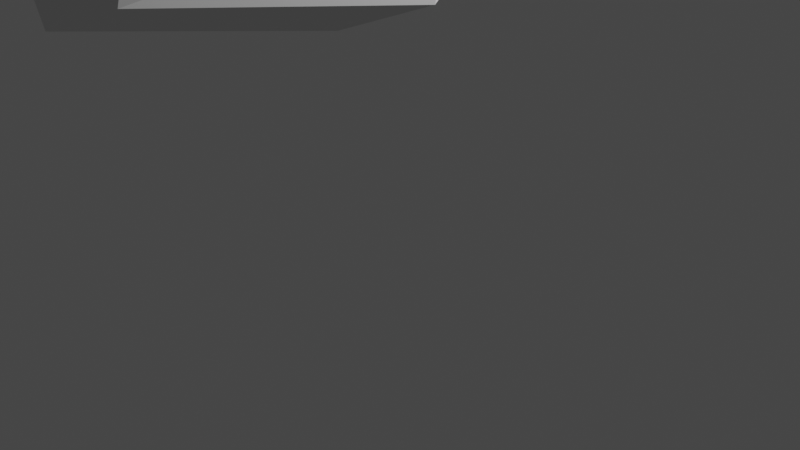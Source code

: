 # Source: character_rig.blend  (saved by Blender 2.80.75; exported with 4.5.12 LTS)
import bpy
from mathutils import Matrix  # noqa: F401  (used for matrix-valued properties, if any)

bpy.ops.wm.read_factory_settings(use_empty=True)
scene = bpy.context.scene
scene.name = 'Scene'

# ---- collections
col_collection = bpy.data.collections.new('Collection'); scene.collection.children.link(col_collection)

# ---- materials (node trees are filled in below, after node groups)
mat_material = bpy.data.materials.new('Material')
mat_material.alpha_threshold = 0.0
mat_material.use_transparent_shadow = False
mat_material.line_color = (0.0, 0.0, 0.0, 1.0)

# ---- material node trees
mat_material.use_nodes = True; mat_material.node_tree.nodes.clear()
_N = mat_material.node_tree.nodes; _L = mat_material.node_tree.links
n0 = _N.new('ShaderNodeOutputMaterial'); n0.name = 'Material Output'; n0.location = (300, 300)
n1 = _N.new('ShaderNodeBsdfPrincipled'); n1.name = 'Principled BSDF'; n1.location = (10, 300)
n1.distribution = 'GGX'
n1.subsurface_method = 'BURLEY'
n1.inputs[2].default_value = 0.4
n1.inputs[3].default_value = 1.45
n1.inputs[27].default_value = (0.0, 0.0, 0.0, 1.0)
n1.inputs[28].default_value = 1.0
_L.new(n1.outputs[0], n0.inputs[0])
n0.is_active_output = True

# ---- world
world_world = bpy.data.worlds.new('World'); scene.world = world_world
world_world.use_nodes = True; world_world.node_tree.nodes.clear()
_N = world_world.node_tree.nodes; _L = world_world.node_tree.links
n0 = _N.new('ShaderNodeOutputWorld'); n0.name = 'World Output'; n0.location = (300, 300)
n1 = _N.new('ShaderNodeBackground'); n1.name = 'Background'; n1.location = (10, 300)
n1.inputs[0].default_value = (0.05088, 0.05088, 0.05088, 1.0)
_L.new(n1.outputs[0], n0.inputs[0])
n0.is_active_output = True
world_world.color = (0.05088, 0.05088, 0.05088)
world_world.use_sun_shadow = False
world_world.sun_shadow_jitter_overblur = 0.0

# ---- cameras
cam_camera = bpy.data.cameras.new('Camera')
cam_camera.clip_end = 100.0
cam_camera.ortho_scale = 7.314

# ---- lights
light_light = bpy.data.lights.new('Light', 'POINT')
light_light.transmission_factor = 0.0
light_light.energy = 1000.0
light_light.shadow_soft_size = 0.1
light_light.shadow_maximum_resolution = 0.006
light_light.use_absolute_resolution = True

# ---- meshes
me_cube = bpy.data.meshes.new('Cube')
me_cube.from_pydata([(0.7373, 0.8038, 1.755), (0.7373, 0.8038, 0.2452), (0.7373, -0.8038, 1.755), (0.7373, -0.8038, 0.2452), (1.0, 1.0, 1.0), (1.0, -1.0, 1.0), (1.0, 0.0, 2.0), (1.0, 0.0, 0.0), (1.276, 0.0, 1.0), (-0.7373, 0.8038, 1.755), (-0.7373, 0.8038, 0.2452), (-0.7373, -0.8038, 1.755), (-0.7373, -0.8038, 0.2452), (0.0, 1.0, 2.0), (0.0, 1.0, 0.0), (0.0, -1.0, 2.0), (0.0, -1.0, 0.0), (-1.0, 1.0, 1.0), (0.0, -1.173, 1.0), (-1.0, -1.0, 1.0), (0.0, 1.173, 1.0), (0.0, 0.0, -0.2361), (-1.0, 0.0, 2.0), (0.0, 0.0, 2.236), (-1.0, 0.0, 0.0), (-1.276, 0.0, 1.0), (0.0, 0.0, 1.0)], [], [(6, 23, 15, 2), (5, 2, 15, 18), (21, 7, 3, 16), (8, 6, 2, 5), (20, 13, 0, 4), (14, 20, 4, 1), (7, 8, 5, 3), (3, 5, 18, 16), (1, 4, 8, 7), (4, 0, 6, 8), (14, 1, 7, 21), (0, 13, 23, 6), (22, 11, 15, 23), (19, 18, 15, 11), (26, 20, 13, 23), (21, 16, 12, 24), (25, 19, 11, 22), (20, 17, 9, 13), (14, 10, 17, 20), (24, 12, 19, 25), (21, 14, 20, 26), (12, 16, 18, 19), (16, 21, 26, 18), (10, 24, 25, 17), (17, 25, 22, 9), (14, 21, 24, 10), (18, 26, 23, 15), (9, 22, 23, 13)])
_uv = me_cube.uv_layers.new(name='UVMap')
_uv.uv.foreach_set('vector', [0.375, 0.125, 0.625, 0.125, 0.625, 0.25, 0.375, 0.25, 0.5, 0.25, 0.625, 0.25, 0.625, 0.5, 0.5, 0.5, 0.375, 0.875, 0.625, 0.875, 0.625, 1.0, 0.375, 1.0, 0.25, 0.625, 0.375, 0.625, 0.375, 0.75, 0.25, 0.75, 0.75, 0.5, 0.875, 0.5, 0.875, 0.75, 0.75, 0.75, 0.625, 0.5, 0.75, 0.5, 0.75, 0.75, 0.625, 0.75, 0.125, 0.625, 0.25, 0.625, 0.25, 0.75, 0.125, 0.75, 0.375, 0.25, 0.5, 0.25, 0.5, 0.5, 0.375, 0.5, 0.125, 0.5, 0.25, 0.5, 0.25, 0.625, 0.125, 0.625, 0.25, 0.5, 0.375, 0.5, 0.375, 0.625, 0.25, 0.625, 0.375, 0.75, 0.625, 0.75, 0.625, 0.875, 0.375, 0.875, 0.375, 0.0, 0.625, 0.0, 0.625, 0.125, 0.375, 0.125, 0.375, 0.125, 0.375, 0.25, 0.625, 0.25, 0.625, 0.125, 0.5, 0.25, 0.5, 0.5, 0.625, 0.5, 0.625, 0.25, 0.5, 0.625, 0.5, 0.75, 0.625, 0.75, 0.625, 0.625, 0.375, 0.875, 0.375, 1.0, 0.625, 1.0, 0.625, 0.875, 0.25, 0.625, 0.25, 0.75, 0.375, 0.75, 0.375, 0.625, 0.75, 0.5, 0.75, 0.75, 0.875, 0.75, 0.875, 0.5, 0.625, 0.5, 0.625, 0.75, 0.75, 0.75, 0.75, 0.5, 0.125, 0.625, 0.125, 0.75, 0.25, 0.75, 0.25, 0.625, 0.375, 0.625, 0.375, 0.75, 0.5, 0.75, 0.5, 0.625, 0.375, 0.25, 0.375, 0.5, 0.5, 0.5, 0.5, 0.25, 0.375, 0.5, 0.375, 0.625, 0.5, 0.625, 0.5, 0.5, 0.125, 0.5, 0.125, 0.625, 0.25, 0.625, 0.25, 0.5, 0.25, 0.5, 0.25, 0.625, 0.375, 0.625, 0.375, 0.5, 0.375, 0.75, 0.375, 0.875, 0.625, 0.875, 0.625, 0.75, 0.5, 0.5, 0.5, 0.625, 0.625, 0.625, 0.625, 0.5, 0.375, 0.0, 0.375, 0.125, 0.625, 0.125, 0.625, 0.0])
me_cube.materials.append(mat_material)
me_cube.use_remesh_preserve_volume = False
me_cube.use_remesh_preserve_attributes = False
me_cube.use_mirror_vertex_groups = False
me_cube.update()
me_cube_001 = bpy.data.meshes.new('Cube.001')
me_cube_001.from_pydata([(-0.7596, -0.6692, -0.9867), (-0.5333, -0.5035, 0.3385), (-0.7596, 0.8499, -0.9867), (-0.5333, 0.5631, 0.3385), (0.7596, -0.6692, -0.9867), (0.5333, -0.5035, 0.3385), (0.7596, 0.8499, -0.9867), (0.5333, 0.5631, 0.3385)], [], [(0, 1, 3, 2), (2, 3, 7, 6), (6, 7, 5, 4), (4, 5, 1, 0), (2, 6, 4, 0), (7, 3, 1, 5)])
_uv = me_cube_001.uv_layers.new(name='UVMap')
_uv.uv.foreach_set('vector', [0.375, 0.0, 0.625, 0.0, 0.625, 0.25, 0.375, 0.25, 0.375, 0.25, 0.625, 0.25, 0.625, 0.5, 0.375, 0.5, 0.375, 0.5, 0.625, 0.5, 0.625, 0.75, 0.375, 0.75, 0.375, 0.75, 0.625, 0.75, 0.625, 1.0, 0.375, 1.0, 0.125, 0.5, 0.375, 0.5, 0.375, 0.75, 0.125, 0.75, 0.625, 0.5, 0.875, 0.5, 0.875, 0.75, 0.625, 0.75])
me_cube_001.use_remesh_preserve_volume = False
me_cube_001.use_remesh_preserve_attributes = False
me_cube_001.use_mirror_vertex_groups = False
me_cube_001.update()
me_cube_002 = bpy.data.meshes.new('Cube.002')
me_cube_002.from_pydata([(0.4731, -0.3472, -1.649), (0.3077, -0.2352, 0.7336), (0.4731, 0.5227, -1.649), (0.3077, 0.4321, 0.7336), (0.8473, 0.7558, 0.1016), (0.8473, -0.5803, 0.1016), (0.6549, 0.08775, -1.649), (0.4666, 0.09985, 0.7336), (1.0, 0.08775, 0.1016), (0.5617, 0.7468, 0.5302), (0.5617, -0.5607, 0.5302), (0.765, 0.09395, 0.5302), (0.0, -0.5288, -1.801), (0.0, -0.3575, 0.7336), (0.0, 0.7043, -1.801), (0.0, 0.5358, 0.7336), (-0.4731, -0.3472, -1.649), (-0.3077, -0.2352, 0.7336), (-0.4731, 0.5227, -1.649), (-0.3077, 0.4321, 0.7336), (0.0, -0.9123, 0.1016), (0.0, 1.088, 0.1016), (-0.8473, 0.7558, 0.1016), (-0.8473, -0.5803, 0.1016), (0.0, 0.08775, -1.801), (0.0, 0.08775, 0.8516), (-0.6549, 0.08775, -1.649), (-0.4666, 0.09985, 0.7336), (-1.0, 0.08775, 0.1016), (0.0, 0.08775, 0.1016), (0.0, -0.6349, 0.4176), (0.0, 0.8118, 0.4176), (-0.5617, 0.7468, 0.5302), (-0.5617, -0.5607, 0.5302), (-0.765, 0.09395, 0.5302), (0.0, 0.08775, 0.4176)], [], [(31, 15, 3, 9), (11, 7, 1, 10), (10, 1, 13, 30), (24, 6, 0, 12), (7, 25, 13, 1), (0, 5, 20, 12), (6, 8, 5, 0), (14, 21, 4, 2), (2, 4, 8, 6), (3, 15, 25, 7), (14, 2, 6, 24), (9, 3, 7, 11), (4, 9, 11, 8), (5, 10, 30, 20), (8, 11, 10, 5), (21, 31, 9, 4), (35, 31, 15, 25), (31, 32, 19, 15), (34, 33, 17, 27), (33, 30, 13, 17), (24, 12, 16, 26), (27, 17, 13, 25), (16, 12, 20, 23), (26, 16, 23, 28), (14, 18, 22, 21), (24, 14, 21, 29), (12, 24, 29, 20), (18, 26, 28, 22), (19, 27, 25, 15), (14, 24, 26, 18), (32, 34, 27, 19), (30, 35, 25, 13), (20, 29, 35, 30), (22, 28, 34, 32), (23, 20, 30, 33), (28, 23, 33, 34), (21, 22, 32, 31), (29, 21, 31, 35)])
_uv = me_cube_002.uv_layers.new(name='UVMap')
_uv.uv.foreach_set('vector', [0.5625, 0.25, 0.625, 0.25, 0.625, 0.5, 0.5625, 0.5, 0.5625, 0.625, 0.625, 0.625, 0.625, 0.75, 0.5625, 0.75, 0.5625, 0.75, 0.625, 0.75, 0.625, 1.0, 0.5625, 1.0, 0.125, 0.625, 0.375, 0.625, 0.375, 0.75, 0.125, 0.75, 0.625, 0.625, 0.875, 0.625, 0.875, 0.75, 0.625, 0.75, 0.375, 0.75, 0.5, 0.75, 0.5, 1.0, 0.375, 1.0, 0.375, 0.625, 0.5, 0.625, 0.5, 0.75, 0.375, 0.75, 0.375, 0.25, 0.5, 0.25, 0.5, 0.5, 0.375, 0.5, 0.375, 0.5, 0.5, 0.5, 0.5, 0.625, 0.375, 0.625, 0.625, 0.5, 0.875, 0.5, 0.875, 0.625, 0.625, 0.625, 0.125, 0.5, 0.375, 0.5, 0.375, 0.625, 0.125, 0.625, 0.5625, 0.5, 0.625, 0.5, 0.625, 0.625, 0.5625, 0.625, 0.5, 0.5, 0.5625, 0.5, 0.5625, 0.625, 0.5, 0.625, 0.5, 0.75, 0.5625, 0.75, 0.5625, 1.0, 0.5, 1.0, 0.5, 0.625, 0.5625, 0.625, 0.5625, 0.75, 0.5, 0.75, 0.5, 0.25, 0.5625, 0.25, 0.5625, 0.5, 0.5, 0.5, 0.5625, 0.125, 0.5625, 0.25, 0.625, 0.25, 0.625, 0.125, 0.5625, 0.25, 0.5625, 0.5, 0.625, 0.5, 0.625, 0.25, 0.5625, 0.625, 0.5625, 0.75, 0.625, 0.75, 0.625, 0.625, 0.5625, 0.75, 0.5625, 1.0, 0.625, 1.0, 0.625, 0.75, 0.125, 0.625, 0.125, 0.75, 0.375, 0.75, 0.375, 0.625, 0.625, 0.625, 0.625, 0.75, 0.875, 0.75, 0.875, 0.625, 0.375, 0.75, 0.375, 1.0, 0.5, 1.0, 0.5, 0.75, 0.375, 0.625, 0.375, 0.75, 0.5, 0.75, 0.5, 0.625, 0.375, 0.25, 0.375, 0.5, 0.5, 0.5, 0.5, 0.25, 0.375, 0.125, 0.375, 0.25, 0.5, 0.25, 0.5, 0.125, 0.375, 0.0, 0.375, 0.125, 0.5, 0.125, 0.5, 0.0, 0.375, 0.5, 0.375, 0.625, 0.5, 0.625, 0.5, 0.5, 0.625, 0.5, 0.625, 0.625, 0.875, 0.625, 0.875, 0.5, 0.125, 0.5, 0.125, 0.625, 0.375, 0.625, 0.375, 0.5, 0.5625, 0.5, 0.5625, 0.625, 0.625, 0.625, 0.625, 0.5, 0.5625, 0.0, 0.5625, 0.125, 0.625, 0.125, 0.625, 0.0, 0.5, 0.0, 0.5, 0.125, 0.5625, 0.125, 0.5625, 0.0, 0.5, 0.5, 0.5, 0.625, 0.5625, 0.625, 0.5625, 0.5, 0.5, 0.75, 0.5, 1.0, 0.5625, 1.0, 0.5625, 0.75, 0.5, 0.625, 0.5, 0.75, 0.5625, 0.75, 0.5625, 0.625, 0.5, 0.25, 0.5, 0.5, 0.5625, 0.5, 0.5625, 0.25, 0.5, 0.125, 0.5, 0.25, 0.5625, 0.25, 0.5625, 0.125])
me_cube_002.use_remesh_preserve_volume = False
me_cube_002.use_remesh_preserve_attributes = False
me_cube_002.use_mirror_vertex_groups = False
me_cube_002.update()
me_icosphere = bpy.data.meshes.new('Icosphere')
me_icosphere.from_pydata([(0.0, 0.0, -1.0), (0.7236, -0.5257, -0.4472), (-0.2764, -0.8506, -0.4472), (-0.8944, 0.0, -0.4472), (-0.2764, 0.8506, -0.4472), (0.7236, 0.5257, -0.4472), (0.2764, -0.8506, 0.4472), (-0.7236, -0.5257, 0.4472), (-0.7236, 0.5257, 0.4472), (0.2764, 0.8506, 0.4472), (0.8944, 0.0, 0.4472), (0.0, 0.0, 1.0)], [], [(0, 1, 2), (1, 0, 5), (0, 2, 3), (0, 3, 4), (0, 4, 5), (1, 5, 10), (2, 1, 6), (3, 2, 7), (4, 3, 8), (5, 4, 9), (1, 10, 6), (2, 6, 7), (3, 7, 8), (4, 8, 9), (5, 9, 10), (6, 10, 11), (7, 6, 11), (8, 7, 11), (9, 8, 11), (10, 9, 11)])
_uv = me_icosphere.uv_layers.new(name='UVMap')
_uv.uv.foreach_set('vector', [0.8182, 0.0, 0.7273, 0.1575, 0.9091, 0.1575, 0.7273, 0.1575, 0.6364, 0.0, 0.5455, 0.1575, 0.09091, 0.0, 0.0, 0.1575, 0.1818, 0.1575, 0.2727, 0.0, 0.1818, 0.1575, 0.3636, 0.1575, 0.4545, 0.0, 0.3636, 0.1575, 0.5455, 0.1575, 0.7273, 0.1575, 0.5455, 0.1575, 0.6364, 0.3149, 0.9091, 0.1575, 0.7273, 0.1575, 0.8182, 0.3149, 0.1818, 0.1575, 0.0, 0.1575, 0.09091, 0.3149, 0.3636, 0.1575, 0.1818, 0.1575, 0.2727, 0.3149, 0.5455, 0.1575, 0.3636, 0.1575, 0.4545, 0.3149, 0.7273, 0.1575, 0.6364, 0.3149, 0.8182, 0.3149, 0.9091, 0.1575, 0.8182, 0.3149, 1.0, 0.3149, 0.1818, 0.1575, 0.09091, 0.3149, 0.2727, 0.3149, 0.3636, 0.1575, 0.2727, 0.3149, 0.4545, 0.3149, 0.5455, 0.1575, 0.4545, 0.3149, 0.6364, 0.3149, 0.8182, 0.3149, 0.6364, 0.3149, 0.7273, 0.4724, 1.0, 0.3149, 0.8182, 0.3149, 0.9091, 0.4724, 0.2727, 0.3149, 0.09091, 0.3149, 0.1818, 0.4724, 0.4545, 0.3149, 0.2727, 0.3149, 0.3636, 0.4724, 0.6364, 0.3149, 0.4545, 0.3149, 0.5455, 0.4724])
me_icosphere.use_remesh_preserve_volume = False
me_icosphere.use_remesh_preserve_attributes = False
me_icosphere.use_mirror_vertex_groups = False
me_icosphere.update()
me_icosphere_001 = bpy.data.meshes.new('Icosphere.001')
me_icosphere_001.from_pydata([(0.0, 0.0, -1.0), (0.7236, -0.5257, -0.4472), (-0.2764, -0.8506, -0.4472), (-0.8944, 0.0, -0.4472), (-0.2764, 0.8506, -0.4472), (0.7236, 0.5257, -0.4472), (0.2764, -0.8506, 0.4472), (-0.7236, -0.5257, 0.4472), (-0.7236, 0.5257, 0.4472), (0.2764, 0.8506, 0.4472), (0.8944, 0.0, 0.4472), (0.0, 0.0, 1.0)], [], [(0, 1, 2), (1, 0, 5), (0, 2, 3), (0, 3, 4), (0, 4, 5), (1, 5, 10), (2, 1, 6), (3, 2, 7), (4, 3, 8), (5, 4, 9), (1, 10, 6), (2, 6, 7), (3, 7, 8), (4, 8, 9), (5, 9, 10), (6, 10, 11), (7, 6, 11), (8, 7, 11), (9, 8, 11), (10, 9, 11)])
_uv = me_icosphere_001.uv_layers.new(name='UVMap')
_uv.uv.foreach_set('vector', [0.8182, 0.0, 0.7273, 0.1575, 0.9091, 0.1575, 0.7273, 0.1575, 0.6364, 0.0, 0.5455, 0.1575, 0.09091, 0.0, 0.0, 0.1575, 0.1818, 0.1575, 0.2727, 0.0, 0.1818, 0.1575, 0.3636, 0.1575, 0.4545, 0.0, 0.3636, 0.1575, 0.5455, 0.1575, 0.7273, 0.1575, 0.5455, 0.1575, 0.6364, 0.3149, 0.9091, 0.1575, 0.7273, 0.1575, 0.8182, 0.3149, 0.1818, 0.1575, 0.0, 0.1575, 0.09091, 0.3149, 0.3636, 0.1575, 0.1818, 0.1575, 0.2727, 0.3149, 0.5455, 0.1575, 0.3636, 0.1575, 0.4545, 0.3149, 0.7273, 0.1575, 0.6364, 0.3149, 0.8182, 0.3149, 0.9091, 0.1575, 0.8182, 0.3149, 1.0, 0.3149, 0.1818, 0.1575, 0.09091, 0.3149, 0.2727, 0.3149, 0.3636, 0.1575, 0.2727, 0.3149, 0.4545, 0.3149, 0.5455, 0.1575, 0.4545, 0.3149, 0.6364, 0.3149, 0.8182, 0.3149, 0.6364, 0.3149, 0.7273, 0.4724, 1.0, 0.3149, 0.8182, 0.3149, 0.9091, 0.4724, 0.2727, 0.3149, 0.09091, 0.3149, 0.1818, 0.4724, 0.4545, 0.3149, 0.2727, 0.3149, 0.3636, 0.4724, 0.6364, 0.3149, 0.4545, 0.3149, 0.5455, 0.4724])
me_icosphere_001.use_remesh_preserve_volume = False
me_icosphere_001.use_remesh_preserve_attributes = False
me_icosphere_001.use_mirror_vertex_groups = False
me_icosphere_001.update()
me_cube_004 = bpy.data.meshes.new('Cube.004')
me_cube_004.from_pydata([(-0.03317, -0.2626, -0.2626), (-0.03317, -0.2626, 0.2626), (-0.03317, 0.2626, -0.2626), (-0.03317, 0.2626, 0.2626), (1.628, -0.1629, -0.1629), (1.628, -0.1629, 0.1629), (1.628, 0.1629, -0.1629), (1.628, 0.1629, 0.1629), (1.577, 0.2285, 0.2285), (1.577, 0.2285, -0.2285), (1.577, -0.2285, -0.2285), (1.577, -0.2285, 0.2285), (-0.01036, 0.34, -0.34), (-0.01036, -0.34, -0.34), (-0.01036, -0.34, 0.34), (-0.01036, 0.34, 0.34)], [], [(0, 1, 3, 2), (12, 15, 8, 9), (6, 7, 5, 4), (10, 11, 14, 13), (12, 9, 10, 13), (8, 15, 14, 11), (7, 6, 9, 8), (6, 4, 10, 9), (5, 7, 8, 11), (4, 5, 11, 10), (0, 2, 12, 13), (1, 0, 13, 14), (3, 1, 14, 15), (2, 3, 15, 12)])
_uv = me_cube_004.uv_layers.new(name='UVMap')
_uv.uv.foreach_set('vector', [0.4035, 0.02846, 0.5965, 0.02846, 0.5965, 0.2215, 0.4035, 0.2215, 0.375, 0.25, 0.625, 0.25, 0.625, 0.5, 0.375, 0.5, 0.4108, 0.5358, 0.5892, 0.5358, 0.5892, 0.7142, 0.4108, 0.7142, 0.375, 0.75, 0.625, 0.75, 0.625, 1.0, 0.375, 1.0, 0.125, 0.5, 0.375, 0.5, 0.375, 0.75, 0.125, 0.75, 0.625, 0.5, 0.875, 0.5, 0.875, 0.75, 0.625, 0.75, 0.5892, 0.5358, 0.4108, 0.5358, 0.375, 0.5, 0.625, 0.5, 0.4108, 0.5358, 0.4108, 0.7142, 0.375, 0.75, 0.375, 0.5, 0.5892, 0.7142, 0.5892, 0.5358, 0.625, 0.5, 0.625, 0.75, 0.4108, 0.7142, 0.5892, 0.7142, 0.625, 0.75, 0.375, 0.75, 0.4035, 0.02846, 0.4035, 0.2215, 0.375, 0.25, 0.375, 0.0, 0.5965, 0.02846, 0.4035, 0.02846, 0.375, 0.0, 0.625, 0.0, 0.5965, 0.2215, 0.5965, 0.02846, 0.625, 0.0, 0.625, 0.25, 0.4035, 0.2215, 0.5965, 0.2215, 0.625, 0.25, 0.375, 0.25])
me_cube_004.use_remesh_preserve_volume = False
me_cube_004.use_remesh_preserve_attributes = False
me_cube_004.use_mirror_vertex_groups = False
me_cube_004.update()
me_icosphere_002 = bpy.data.meshes.new('Icosphere.002')
me_icosphere_002.from_pydata([(0.0, 0.0, -1.0), (0.7236, -0.5257, -0.4472), (-0.2764, -0.8506, -0.4472), (-0.8944, 0.0, -0.4472), (-0.2764, 0.8506, -0.4472), (0.7236, 0.5257, -0.4472), (0.2764, -0.8506, 0.4472), (-0.7236, -0.5257, 0.4472), (-0.7236, 0.5257, 0.4472), (0.2764, 0.8506, 0.4472), (0.8944, 0.0, 0.4472), (0.0, 0.0, 1.0)], [], [(0, 1, 2), (1, 0, 5), (0, 2, 3), (0, 3, 4), (0, 4, 5), (1, 5, 10), (2, 1, 6), (3, 2, 7), (4, 3, 8), (5, 4, 9), (1, 10, 6), (2, 6, 7), (3, 7, 8), (4, 8, 9), (5, 9, 10), (6, 10, 11), (7, 6, 11), (8, 7, 11), (9, 8, 11), (10, 9, 11)])
_uv = me_icosphere_002.uv_layers.new(name='UVMap')
_uv.uv.foreach_set('vector', [0.8182, 0.0, 0.7273, 0.1575, 0.9091, 0.1575, 0.7273, 0.1575, 0.6364, 0.0, 0.5455, 0.1575, 0.09091, 0.0, 0.0, 0.1575, 0.1818, 0.1575, 0.2727, 0.0, 0.1818, 0.1575, 0.3636, 0.1575, 0.4545, 0.0, 0.3636, 0.1575, 0.5455, 0.1575, 0.7273, 0.1575, 0.5455, 0.1575, 0.6364, 0.3149, 0.9091, 0.1575, 0.7273, 0.1575, 0.8182, 0.3149, 0.1818, 0.1575, 0.0, 0.1575, 0.09091, 0.3149, 0.3636, 0.1575, 0.1818, 0.1575, 0.2727, 0.3149, 0.5455, 0.1575, 0.3636, 0.1575, 0.4545, 0.3149, 0.7273, 0.1575, 0.6364, 0.3149, 0.8182, 0.3149, 0.9091, 0.1575, 0.8182, 0.3149, 1.0, 0.3149, 0.1818, 0.1575, 0.09091, 0.3149, 0.2727, 0.3149, 0.3636, 0.1575, 0.2727, 0.3149, 0.4545, 0.3149, 0.5455, 0.1575, 0.4545, 0.3149, 0.6364, 0.3149, 0.8182, 0.3149, 0.6364, 0.3149, 0.7273, 0.4724, 1.0, 0.3149, 0.8182, 0.3149, 0.9091, 0.4724, 0.2727, 0.3149, 0.09091, 0.3149, 0.1818, 0.4724, 0.4545, 0.3149, 0.2727, 0.3149, 0.3636, 0.4724, 0.6364, 0.3149, 0.4545, 0.3149, 0.5455, 0.4724])
me_icosphere_002.use_remesh_preserve_volume = False
me_icosphere_002.use_remesh_preserve_attributes = False
me_icosphere_002.use_mirror_vertex_groups = False
me_icosphere_002.update()
me_cube_005 = bpy.data.meshes.new('Cube.005')
me_cube_005.from_pydata([(-0.03121, -0.2174, -0.2174), (-0.03121, -0.2174, 0.2174), (-0.03121, 0.2174, -0.2174), (-0.03121, 0.2174, 0.2174), (1.628, -0.1629, -0.1629), (1.628, -0.1629, 0.1629), (1.628, 0.1629, -0.1629), (1.628, 0.1629, 0.1629), (1.577, 0.2285, 0.2285), (1.577, 0.2285, -0.2285), (1.577, -0.2285, -0.2285), (1.577, -0.2285, 0.2285), (-0.01232, 0.2815, -0.2815), (-0.01232, -0.2815, -0.2815), (-0.01232, -0.2815, 0.2815), (-0.01232, 0.2815, 0.2815)], [], [(0, 1, 3, 2), (12, 15, 8, 9), (6, 7, 5, 4), (10, 11, 14, 13), (12, 9, 10, 13), (8, 15, 14, 11), (7, 6, 9, 8), (6, 4, 10, 9), (5, 7, 8, 11), (4, 5, 11, 10), (0, 2, 12, 13), (1, 0, 13, 14), (3, 1, 14, 15), (2, 3, 15, 12)])
_uv = me_cube_005.uv_layers.new(name='UVMap')
_uv.uv.foreach_set('vector', [0.4035, 0.02846, 0.5965, 0.02846, 0.5965, 0.2215, 0.4035, 0.2215, 0.375, 0.25, 0.625, 0.25, 0.625, 0.5, 0.375, 0.5, 0.4108, 0.5358, 0.5892, 0.5358, 0.5892, 0.7142, 0.4108, 0.7142, 0.375, 0.75, 0.625, 0.75, 0.625, 1.0, 0.375, 1.0, 0.125, 0.5, 0.375, 0.5, 0.375, 0.75, 0.125, 0.75, 0.625, 0.5, 0.875, 0.5, 0.875, 0.75, 0.625, 0.75, 0.5892, 0.5358, 0.4108, 0.5358, 0.375, 0.5, 0.625, 0.5, 0.4108, 0.5358, 0.4108, 0.7142, 0.375, 0.75, 0.375, 0.5, 0.5892, 0.7142, 0.5892, 0.5358, 0.625, 0.5, 0.625, 0.75, 0.4108, 0.7142, 0.5892, 0.7142, 0.625, 0.75, 0.375, 0.75, 0.4035, 0.02846, 0.4035, 0.2215, 0.375, 0.25, 0.375, 0.0, 0.5965, 0.02846, 0.4035, 0.02846, 0.375, 0.0, 0.625, 0.0, 0.5965, 0.2215, 0.5965, 0.02846, 0.625, 0.0, 0.625, 0.25, 0.4035, 0.2215, 0.5965, 0.2215, 0.625, 0.25, 0.375, 0.25])
me_cube_005.use_remesh_preserve_volume = False
me_cube_005.use_remesh_preserve_attributes = False
me_cube_005.use_mirror_vertex_groups = False
me_cube_005.update()
me_cube_006 = bpy.data.meshes.new('Cube.006')
me_cube_006.from_pydata([(-0.03317, -0.2626, -0.2626), (-0.03317, -0.2626, 0.2626), (-0.03317, 0.2626, -0.2626), (-0.03317, 0.2626, 0.2626), (1.628, -0.1629, -0.1629), (1.628, -0.1629, 0.1629), (1.628, 0.1629, -0.1629), (1.628, 0.1629, 0.1629), (1.577, 0.2285, 0.2285), (1.577, 0.2285, -0.2285), (1.577, -0.2285, -0.2285), (1.577, -0.2285, 0.2285), (-0.01036, 0.34, -0.34), (-0.01036, -0.34, -0.34), (-0.01036, -0.34, 0.34), (-0.01036, 0.34, 0.34)], [], [(0, 1, 3, 2), (12, 15, 8, 9), (6, 7, 5, 4), (10, 11, 14, 13), (12, 9, 10, 13), (8, 15, 14, 11), (7, 6, 9, 8), (6, 4, 10, 9), (5, 7, 8, 11), (4, 5, 11, 10), (0, 2, 12, 13), (1, 0, 13, 14), (3, 1, 14, 15), (2, 3, 15, 12)])
_uv = me_cube_006.uv_layers.new(name='UVMap')
_uv.uv.foreach_set('vector', [0.4035, 0.02846, 0.5965, 0.02846, 0.5965, 0.2215, 0.4035, 0.2215, 0.375, 0.25, 0.625, 0.25, 0.625, 0.5, 0.375, 0.5, 0.4108, 0.5358, 0.5892, 0.5358, 0.5892, 0.7142, 0.4108, 0.7142, 0.375, 0.75, 0.625, 0.75, 0.625, 1.0, 0.375, 1.0, 0.125, 0.5, 0.375, 0.5, 0.375, 0.75, 0.125, 0.75, 0.625, 0.5, 0.875, 0.5, 0.875, 0.75, 0.625, 0.75, 0.5892, 0.5358, 0.4108, 0.5358, 0.375, 0.5, 0.625, 0.5, 0.4108, 0.5358, 0.4108, 0.7142, 0.375, 0.75, 0.375, 0.5, 0.5892, 0.7142, 0.5892, 0.5358, 0.625, 0.5, 0.625, 0.75, 0.4108, 0.7142, 0.5892, 0.7142, 0.625, 0.75, 0.375, 0.75, 0.4035, 0.02846, 0.4035, 0.2215, 0.375, 0.25, 0.375, 0.0, 0.5965, 0.02846, 0.4035, 0.02846, 0.375, 0.0, 0.625, 0.0, 0.5965, 0.2215, 0.5965, 0.02846, 0.625, 0.0, 0.625, 0.25, 0.4035, 0.2215, 0.5965, 0.2215, 0.625, 0.25, 0.375, 0.25])
me_cube_006.use_remesh_preserve_volume = False
me_cube_006.use_remesh_preserve_attributes = False
me_cube_006.use_mirror_vertex_groups = False
me_cube_006.update()
me_icosphere_003 = bpy.data.meshes.new('Icosphere.003')
me_icosphere_003.from_pydata([(0.0, 0.0, -1.0), (0.7236, -0.5257, -0.4472), (-0.2764, -0.8506, -0.4472), (-0.8944, 0.0, -0.4472), (-0.2764, 0.8506, -0.4472), (0.7236, 0.5257, -0.4472), (0.2764, -0.8506, 0.4472), (-0.7236, -0.5257, 0.4472), (-0.7236, 0.5257, 0.4472), (0.2764, 0.8506, 0.4472), (0.8944, 0.0, 0.4472), (0.0, 0.0, 1.0)], [], [(0, 1, 2), (1, 0, 5), (0, 2, 3), (0, 3, 4), (0, 4, 5), (1, 5, 10), (2, 1, 6), (3, 2, 7), (4, 3, 8), (5, 4, 9), (1, 10, 6), (2, 6, 7), (3, 7, 8), (4, 8, 9), (5, 9, 10), (6, 10, 11), (7, 6, 11), (8, 7, 11), (9, 8, 11), (10, 9, 11)])
_uv = me_icosphere_003.uv_layers.new(name='UVMap')
_uv.uv.foreach_set('vector', [0.8182, 0.0, 0.7273, 0.1575, 0.9091, 0.1575, 0.7273, 0.1575, 0.6364, 0.0, 0.5455, 0.1575, 0.09091, 0.0, 0.0, 0.1575, 0.1818, 0.1575, 0.2727, 0.0, 0.1818, 0.1575, 0.3636, 0.1575, 0.4545, 0.0, 0.3636, 0.1575, 0.5455, 0.1575, 0.7273, 0.1575, 0.5455, 0.1575, 0.6364, 0.3149, 0.9091, 0.1575, 0.7273, 0.1575, 0.8182, 0.3149, 0.1818, 0.1575, 0.0, 0.1575, 0.09091, 0.3149, 0.3636, 0.1575, 0.1818, 0.1575, 0.2727, 0.3149, 0.5455, 0.1575, 0.3636, 0.1575, 0.4545, 0.3149, 0.7273, 0.1575, 0.6364, 0.3149, 0.8182, 0.3149, 0.9091, 0.1575, 0.8182, 0.3149, 1.0, 0.3149, 0.1818, 0.1575, 0.09091, 0.3149, 0.2727, 0.3149, 0.3636, 0.1575, 0.2727, 0.3149, 0.4545, 0.3149, 0.5455, 0.1575, 0.4545, 0.3149, 0.6364, 0.3149, 0.8182, 0.3149, 0.6364, 0.3149, 0.7273, 0.4724, 1.0, 0.3149, 0.8182, 0.3149, 0.9091, 0.4724, 0.2727, 0.3149, 0.09091, 0.3149, 0.1818, 0.4724, 0.4545, 0.3149, 0.2727, 0.3149, 0.3636, 0.4724, 0.6364, 0.3149, 0.4545, 0.3149, 0.5455, 0.4724])
me_icosphere_003.use_remesh_preserve_volume = False
me_icosphere_003.use_remesh_preserve_attributes = False
me_icosphere_003.use_mirror_vertex_groups = False
me_icosphere_003.update()
me_cube_007 = bpy.data.meshes.new('Cube.007')
me_cube_007.from_pydata([(-0.03121, -0.2174, -0.2174), (-0.03121, -0.2174, 0.2174), (-0.03121, 0.2174, -0.2174), (-0.03121, 0.2174, 0.2174), (1.628, -0.1629, -0.1629), (1.628, -0.1629, 0.1629), (1.628, 0.1629, -0.1629), (1.628, 0.1629, 0.1629), (1.577, 0.2285, 0.2285), (1.577, 0.2285, -0.2285), (1.577, -0.2285, -0.2285), (1.577, -0.2285, 0.2285), (-0.01232, 0.2815, -0.2815), (-0.01232, -0.2815, -0.2815), (-0.01232, -0.2815, 0.2815), (-0.01232, 0.2815, 0.2815)], [], [(0, 1, 3, 2), (12, 15, 8, 9), (6, 7, 5, 4), (10, 11, 14, 13), (12, 9, 10, 13), (8, 15, 14, 11), (7, 6, 9, 8), (6, 4, 10, 9), (5, 7, 8, 11), (4, 5, 11, 10), (0, 2, 12, 13), (1, 0, 13, 14), (3, 1, 14, 15), (2, 3, 15, 12)])
_uv = me_cube_007.uv_layers.new(name='UVMap')
_uv.uv.foreach_set('vector', [0.4035, 0.02846, 0.5965, 0.02846, 0.5965, 0.2215, 0.4035, 0.2215, 0.375, 0.25, 0.625, 0.25, 0.625, 0.5, 0.375, 0.5, 0.4108, 0.5358, 0.5892, 0.5358, 0.5892, 0.7142, 0.4108, 0.7142, 0.375, 0.75, 0.625, 0.75, 0.625, 1.0, 0.375, 1.0, 0.125, 0.5, 0.375, 0.5, 0.375, 0.75, 0.125, 0.75, 0.625, 0.5, 0.875, 0.5, 0.875, 0.75, 0.625, 0.75, 0.5892, 0.5358, 0.4108, 0.5358, 0.375, 0.5, 0.625, 0.5, 0.4108, 0.5358, 0.4108, 0.7142, 0.375, 0.75, 0.375, 0.5, 0.5892, 0.7142, 0.5892, 0.5358, 0.625, 0.5, 0.625, 0.75, 0.4108, 0.7142, 0.5892, 0.7142, 0.625, 0.75, 0.375, 0.75, 0.4035, 0.02846, 0.4035, 0.2215, 0.375, 0.25, 0.375, 0.0, 0.5965, 0.02846, 0.4035, 0.02846, 0.375, 0.0, 0.625, 0.0, 0.5965, 0.2215, 0.5965, 0.02846, 0.625, 0.0, 0.625, 0.25, 0.4035, 0.2215, 0.5965, 0.2215, 0.625, 0.25, 0.375, 0.25])
me_cube_007.use_remesh_preserve_volume = False
me_cube_007.use_remesh_preserve_attributes = False
me_cube_007.use_mirror_vertex_groups = False
me_cube_007.update()
me_cube_008 = bpy.data.meshes.new('Cube.008')
me_cube_008.from_pydata([(0.7373, 0.8038, 1.755), (0.7373, 0.8038, 0.2452), (0.7373, -0.8038, 1.755), (0.7373, -0.8038, 0.2452), (0.0, 1.0, 2.0), (0.0, 1.0, 0.0), (0.0, -1.0, 2.0), (0.0, -1.0, 0.0), (1.0, 1.0, 1.0), (0.0, -1.173, 1.0), (1.0, -1.0, 1.0), (0.0, 1.173, 1.0), (0.0, 0.0, -0.2361), (1.0, 0.0, 2.0), (0.0, 0.0, 2.236), (1.0, 0.0, 0.0), (1.276, 0.0, 1.0), (0.0, 0.0, 1.0)], [], [(13, 14, 6, 2), (10, 2, 6, 9), (17, 14, 4, 11), (12, 15, 3, 7), (16, 13, 2, 10), (11, 4, 0, 8), (5, 11, 8, 1), (15, 16, 10, 3), (12, 17, 11, 5), (3, 10, 9, 7), (7, 9, 17, 12), (1, 8, 16, 15), (8, 0, 13, 16), (5, 1, 15, 12), (9, 6, 14, 17), (0, 4, 14, 13)])
_uv = me_cube_008.uv_layers.new(name='UVMap')
_uv.uv.foreach_set('vector', [0.375, 0.125, 0.625, 0.125, 0.625, 0.25, 0.375, 0.25, 0.5, 0.25, 0.625, 0.25, 0.625, 0.5, 0.5, 0.5, 0.5, 0.625, 0.625, 0.625, 0.625, 0.75, 0.5, 0.75, 0.375, 0.875, 0.625, 0.875, 0.625, 1.0, 0.375, 1.0, 0.25, 0.625, 0.375, 0.625, 0.375, 0.75, 0.25, 0.75, 0.75, 0.5, 0.875, 0.5, 0.875, 0.75, 0.75, 0.75, 0.625, 0.5, 0.75, 0.5, 0.75, 0.75, 0.625, 0.75, 0.125, 0.625, 0.25, 0.625, 0.25, 0.75, 0.125, 0.75, 0.375, 0.625, 0.5, 0.625, 0.5, 0.75, 0.375, 0.75, 0.375, 0.25, 0.5, 0.25, 0.5, 0.5, 0.375, 0.5, 0.375, 0.5, 0.5, 0.5, 0.5, 0.625, 0.375, 0.625, 0.125, 0.5, 0.25, 0.5, 0.25, 0.625, 0.125, 0.625, 0.25, 0.5, 0.375, 0.5, 0.375, 0.625, 0.25, 0.625, 0.375, 0.75, 0.625, 0.75, 0.625, 0.875, 0.375, 0.875, 0.5, 0.5, 0.625, 0.5, 0.625, 0.625, 0.5, 0.625, 0.375, 0.0, 0.625, 0.0, 0.625, 0.125, 0.375, 0.125])
me_cube_008.materials.append(mat_material)
me_cube_008.use_remesh_preserve_volume = False
me_cube_008.use_remesh_preserve_attributes = False
me_cube_008.use_mirror_vertex_groups = False
me_cube_008.update()
me_cube_009 = bpy.data.meshes.new('Cube.009')
me_cube_009.from_pydata([(-0.7596, -0.6692, -0.9867), (-0.5333, -0.5035, 0.3385), (-0.7596, 0.8499, -0.9867), (-0.5333, 0.5631, 0.3385), (0.7596, -0.6692, -0.9867), (0.5333, -0.5035, 0.3385), (0.7596, 0.8499, -0.9867), (0.5333, 0.5631, 0.3385)], [], [(0, 1, 3, 2), (2, 3, 7, 6), (6, 7, 5, 4), (4, 5, 1, 0), (2, 6, 4, 0), (7, 3, 1, 5)])
_uv = me_cube_009.uv_layers.new(name='UVMap')
_uv.uv.foreach_set('vector', [0.375, 0.0, 0.625, 0.0, 0.625, 0.25, 0.375, 0.25, 0.375, 0.25, 0.625, 0.25, 0.625, 0.5, 0.375, 0.5, 0.375, 0.5, 0.625, 0.5, 0.625, 0.75, 0.375, 0.75, 0.375, 0.75, 0.625, 0.75, 0.625, 1.0, 0.375, 1.0, 0.125, 0.5, 0.375, 0.5, 0.375, 0.75, 0.125, 0.75, 0.625, 0.5, 0.875, 0.5, 0.875, 0.75, 0.625, 0.75])
me_cube_009.use_remesh_preserve_volume = False
me_cube_009.use_remesh_preserve_attributes = False
me_cube_009.use_mirror_vertex_groups = False
me_cube_009.update()
me_cube_010 = bpy.data.meshes.new('Cube.010')
me_cube_010.from_pydata([(0.0, -0.5288, -1.801), (0.0, -0.3575, 0.7336), (0.0, 0.7043, -1.801), (0.0, 0.5358, 0.7336), (0.4731, -0.3472, -1.649), (0.3077, -0.2352, 0.7336), (0.4731, 0.5227, -1.649), (0.3077, 0.4321, 0.7336), (0.0, -0.9123, 0.1016), (0.0, 1.088, 0.1016), (0.8473, 0.7558, 0.1016), (0.8473, -0.5803, 0.1016), (0.0, 0.08775, -1.801), (0.0, 0.08775, 0.8516), (0.6549, 0.08775, -1.649), (0.4666, 0.09985, 0.7336), (1.0, 0.08775, 0.1016), (0.0, 0.08775, 0.1016), (0.0, -0.6349, 0.4176), (0.0, 0.8118, 0.4176), (0.5617, 0.7468, 0.5302), (0.5617, -0.5607, 0.5302), (0.765, 0.09395, 0.5302), (0.0, 0.08775, 0.4176)], [], [(23, 13, 3, 19), (19, 3, 7, 20), (22, 15, 5, 21), (21, 5, 1, 18), (12, 14, 4, 0), (15, 13, 1, 5), (4, 11, 8, 0), (14, 16, 11, 4), (2, 9, 10, 6), (12, 17, 9, 2), (0, 8, 17, 12), (6, 10, 16, 14), (7, 3, 13, 15), (2, 6, 14, 12), (20, 7, 15, 22), (18, 1, 13, 23), (8, 18, 23, 17), (10, 20, 22, 16), (11, 21, 18, 8), (16, 22, 21, 11), (9, 19, 20, 10), (17, 23, 19, 9)])
_uv = me_cube_010.uv_layers.new(name='UVMap')
_uv.uv.foreach_set('vector', [0.5625, 0.125, 0.625, 0.125, 0.625, 0.25, 0.5625, 0.25, 0.5625, 0.25, 0.625, 0.25, 0.625, 0.5, 0.5625, 0.5, 0.5625, 0.625, 0.625, 0.625, 0.625, 0.75, 0.5625, 0.75, 0.5625, 0.75, 0.625, 0.75, 0.625, 1.0, 0.5625, 1.0, 0.125, 0.625, 0.375, 0.625, 0.375, 0.75, 0.125, 0.75, 0.625, 0.625, 0.875, 0.625, 0.875, 0.75, 0.625, 0.75, 0.375, 0.75, 0.5, 0.75, 0.5, 1.0, 0.375, 1.0, 0.375, 0.625, 0.5, 0.625, 0.5, 0.75, 0.375, 0.75, 0.375, 0.25, 0.5, 0.25, 0.5, 0.5, 0.375, 0.5, 0.375, 0.125, 0.5, 0.125, 0.5, 0.25, 0.375, 0.25, 0.375, 0.0, 0.5, 0.0, 0.5, 0.125, 0.375, 0.125, 0.375, 0.5, 0.5, 0.5, 0.5, 0.625, 0.375, 0.625, 0.625, 0.5, 0.875, 0.5, 0.875, 0.625, 0.625, 0.625, 0.125, 0.5, 0.375, 0.5, 0.375, 0.625, 0.125, 0.625, 0.5625, 0.5, 0.625, 0.5, 0.625, 0.625, 0.5625, 0.625, 0.5625, 0.0, 0.625, 0.0, 0.625, 0.125, 0.5625, 0.125, 0.5, 0.0, 0.5625, 0.0, 0.5625, 0.125, 0.5, 0.125, 0.5, 0.5, 0.5625, 0.5, 0.5625, 0.625, 0.5, 0.625, 0.5, 0.75, 0.5625, 0.75, 0.5625, 1.0, 0.5, 1.0, 0.5, 0.625, 0.5625, 0.625, 0.5625, 0.75, 0.5, 0.75, 0.5, 0.25, 0.5625, 0.25, 0.5625, 0.5, 0.5, 0.5, 0.5, 0.125, 0.5625, 0.125, 0.5625, 0.25, 0.5, 0.25])
me_cube_010.use_remesh_preserve_volume = False
me_cube_010.use_remesh_preserve_attributes = False
me_cube_010.use_mirror_vertex_groups = False
me_cube_010.update()
me_icosphere_004 = bpy.data.meshes.new('Icosphere.004')
me_icosphere_004.from_pydata([(0.0, 0.0, -1.0), (0.7236, -0.5257, -0.4472), (-0.2764, -0.8506, -0.4472), (-0.8944, 0.0, -0.4472), (-0.2764, 0.8506, -0.4472), (0.7236, 0.5257, -0.4472), (0.2764, -0.8506, 0.4472), (-0.7236, -0.5257, 0.4472), (-0.7236, 0.5257, 0.4472), (0.2764, 0.8506, 0.4472), (0.8944, 0.0, 0.4472), (0.0, 0.0, 1.0)], [], [(0, 1, 2), (1, 0, 5), (0, 2, 3), (0, 3, 4), (0, 4, 5), (1, 5, 10), (2, 1, 6), (3, 2, 7), (4, 3, 8), (5, 4, 9), (1, 10, 6), (2, 6, 7), (3, 7, 8), (4, 8, 9), (5, 9, 10), (6, 10, 11), (7, 6, 11), (8, 7, 11), (9, 8, 11), (10, 9, 11)])
_uv = me_icosphere_004.uv_layers.new(name='UVMap')
_uv.uv.foreach_set('vector', [0.8182, 0.0, 0.7273, 0.1575, 0.9091, 0.1575, 0.7273, 0.1575, 0.6364, 0.0, 0.5455, 0.1575, 0.09091, 0.0, 0.0, 0.1575, 0.1818, 0.1575, 0.2727, 0.0, 0.1818, 0.1575, 0.3636, 0.1575, 0.4545, 0.0, 0.3636, 0.1575, 0.5455, 0.1575, 0.7273, 0.1575, 0.5455, 0.1575, 0.6364, 0.3149, 0.9091, 0.1575, 0.7273, 0.1575, 0.8182, 0.3149, 0.1818, 0.1575, 0.0, 0.1575, 0.09091, 0.3149, 0.3636, 0.1575, 0.1818, 0.1575, 0.2727, 0.3149, 0.5455, 0.1575, 0.3636, 0.1575, 0.4545, 0.3149, 0.7273, 0.1575, 0.6364, 0.3149, 0.8182, 0.3149, 0.9091, 0.1575, 0.8182, 0.3149, 1.0, 0.3149, 0.1818, 0.1575, 0.09091, 0.3149, 0.2727, 0.3149, 0.3636, 0.1575, 0.2727, 0.3149, 0.4545, 0.3149, 0.5455, 0.1575, 0.4545, 0.3149, 0.6364, 0.3149, 0.8182, 0.3149, 0.6364, 0.3149, 0.7273, 0.4724, 1.0, 0.3149, 0.8182, 0.3149, 0.9091, 0.4724, 0.2727, 0.3149, 0.09091, 0.3149, 0.1818, 0.4724, 0.4545, 0.3149, 0.2727, 0.3149, 0.3636, 0.4724, 0.6364, 0.3149, 0.4545, 0.3149, 0.5455, 0.4724])
me_icosphere_004.use_remesh_preserve_volume = False
me_icosphere_004.use_remesh_preserve_attributes = False
me_icosphere_004.use_mirror_vertex_groups = False
me_icosphere_004.update()
me_icosphere_005 = bpy.data.meshes.new('Icosphere.005')
me_icosphere_005.from_pydata([(0.0, 0.0, -1.0), (0.7236, -0.5257, -0.4472), (-0.2764, -0.8506, -0.4472), (-0.8944, 0.0, -0.4472), (-0.2764, 0.8506, -0.4472), (0.7236, 0.5257, -0.4472), (0.2764, -0.8506, 0.4472), (-0.7236, -0.5257, 0.4472), (-0.7236, 0.5257, 0.4472), (0.2764, 0.8506, 0.4472), (0.8944, 0.0, 0.4472), (0.0, 0.0, 1.0)], [], [(0, 1, 2), (1, 0, 5), (0, 2, 3), (0, 3, 4), (0, 4, 5), (1, 5, 10), (2, 1, 6), (3, 2, 7), (4, 3, 8), (5, 4, 9), (1, 10, 6), (2, 6, 7), (3, 7, 8), (4, 8, 9), (5, 9, 10), (6, 10, 11), (7, 6, 11), (8, 7, 11), (9, 8, 11), (10, 9, 11)])
_uv = me_icosphere_005.uv_layers.new(name='UVMap')
_uv.uv.foreach_set('vector', [0.8182, 0.0, 0.7273, 0.1575, 0.9091, 0.1575, 0.7273, 0.1575, 0.6364, 0.0, 0.5455, 0.1575, 0.09091, 0.0, 0.0, 0.1575, 0.1818, 0.1575, 0.2727, 0.0, 0.1818, 0.1575, 0.3636, 0.1575, 0.4545, 0.0, 0.3636, 0.1575, 0.5455, 0.1575, 0.7273, 0.1575, 0.5455, 0.1575, 0.6364, 0.3149, 0.9091, 0.1575, 0.7273, 0.1575, 0.8182, 0.3149, 0.1818, 0.1575, 0.0, 0.1575, 0.09091, 0.3149, 0.3636, 0.1575, 0.1818, 0.1575, 0.2727, 0.3149, 0.5455, 0.1575, 0.3636, 0.1575, 0.4545, 0.3149, 0.7273, 0.1575, 0.6364, 0.3149, 0.8182, 0.3149, 0.9091, 0.1575, 0.8182, 0.3149, 1.0, 0.3149, 0.1818, 0.1575, 0.09091, 0.3149, 0.2727, 0.3149, 0.3636, 0.1575, 0.2727, 0.3149, 0.4545, 0.3149, 0.5455, 0.1575, 0.4545, 0.3149, 0.6364, 0.3149, 0.8182, 0.3149, 0.6364, 0.3149, 0.7273, 0.4724, 1.0, 0.3149, 0.8182, 0.3149, 0.9091, 0.4724, 0.2727, 0.3149, 0.09091, 0.3149, 0.1818, 0.4724, 0.4545, 0.3149, 0.2727, 0.3149, 0.3636, 0.4724, 0.6364, 0.3149, 0.4545, 0.3149, 0.5455, 0.4724])
me_icosphere_005.use_remesh_preserve_volume = False
me_icosphere_005.use_remesh_preserve_attributes = False
me_icosphere_005.use_mirror_vertex_groups = False
me_icosphere_005.update()
me_cube_011 = bpy.data.meshes.new('Cube.011')
me_cube_011.from_pydata([(-0.03317, -0.2626, -0.2626), (-0.03317, -0.2626, 0.2626), (-0.03317, 0.2626, -0.2626), (-0.03317, 0.2626, 0.2626), (1.628, -0.1629, -0.1629), (1.628, -0.1629, 0.1629), (1.628, 0.1629, -0.1629), (1.628, 0.1629, 0.1629), (1.577, 0.2285, 0.2285), (1.577, 0.2285, -0.2285), (1.577, -0.2285, -0.2285), (1.577, -0.2285, 0.2285), (-0.01036, 0.34, -0.34), (-0.01036, -0.34, -0.34), (-0.01036, -0.34, 0.34), (-0.01036, 0.34, 0.34)], [], [(0, 1, 3, 2), (12, 15, 8, 9), (6, 7, 5, 4), (10, 11, 14, 13), (12, 9, 10, 13), (8, 15, 14, 11), (7, 6, 9, 8), (6, 4, 10, 9), (5, 7, 8, 11), (4, 5, 11, 10), (0, 2, 12, 13), (1, 0, 13, 14), (3, 1, 14, 15), (2, 3, 15, 12)])
_uv = me_cube_011.uv_layers.new(name='UVMap')
_uv.uv.foreach_set('vector', [0.4035, 0.02846, 0.5965, 0.02846, 0.5965, 0.2215, 0.4035, 0.2215, 0.375, 0.25, 0.625, 0.25, 0.625, 0.5, 0.375, 0.5, 0.4108, 0.5358, 0.5892, 0.5358, 0.5892, 0.7142, 0.4108, 0.7142, 0.375, 0.75, 0.625, 0.75, 0.625, 1.0, 0.375, 1.0, 0.125, 0.5, 0.375, 0.5, 0.375, 0.75, 0.125, 0.75, 0.625, 0.5, 0.875, 0.5, 0.875, 0.75, 0.625, 0.75, 0.5892, 0.5358, 0.4108, 0.5358, 0.375, 0.5, 0.625, 0.5, 0.4108, 0.5358, 0.4108, 0.7142, 0.375, 0.75, 0.375, 0.5, 0.5892, 0.7142, 0.5892, 0.5358, 0.625, 0.5, 0.625, 0.75, 0.4108, 0.7142, 0.5892, 0.7142, 0.625, 0.75, 0.375, 0.75, 0.4035, 0.02846, 0.4035, 0.2215, 0.375, 0.25, 0.375, 0.0, 0.5965, 0.02846, 0.4035, 0.02846, 0.375, 0.0, 0.625, 0.0, 0.5965, 0.2215, 0.5965, 0.02846, 0.625, 0.0, 0.625, 0.25, 0.4035, 0.2215, 0.5965, 0.2215, 0.625, 0.25, 0.375, 0.25])
me_cube_011.use_remesh_preserve_volume = False
me_cube_011.use_remesh_preserve_attributes = False
me_cube_011.use_mirror_vertex_groups = False
me_cube_011.update()
me_icosphere_006 = bpy.data.meshes.new('Icosphere.006')
me_icosphere_006.from_pydata([(0.0, 0.0, -1.0), (0.7236, -0.5257, -0.4472), (-0.2764, -0.8506, -0.4472), (-0.8944, 0.0, -0.4472), (-0.2764, 0.8506, -0.4472), (0.7236, 0.5257, -0.4472), (0.2764, -0.8506, 0.4472), (-0.7236, -0.5257, 0.4472), (-0.7236, 0.5257, 0.4472), (0.2764, 0.8506, 0.4472), (0.8944, 0.0, 0.4472), (0.0, 0.0, 1.0)], [], [(0, 1, 2), (1, 0, 5), (0, 2, 3), (0, 3, 4), (0, 4, 5), (1, 5, 10), (2, 1, 6), (3, 2, 7), (4, 3, 8), (5, 4, 9), (1, 10, 6), (2, 6, 7), (3, 7, 8), (4, 8, 9), (5, 9, 10), (6, 10, 11), (7, 6, 11), (8, 7, 11), (9, 8, 11), (10, 9, 11)])
_uv = me_icosphere_006.uv_layers.new(name='UVMap')
_uv.uv.foreach_set('vector', [0.8182, 0.0, 0.7273, 0.1575, 0.9091, 0.1575, 0.7273, 0.1575, 0.6364, 0.0, 0.5455, 0.1575, 0.09091, 0.0, 0.0, 0.1575, 0.1818, 0.1575, 0.2727, 0.0, 0.1818, 0.1575, 0.3636, 0.1575, 0.4545, 0.0, 0.3636, 0.1575, 0.5455, 0.1575, 0.7273, 0.1575, 0.5455, 0.1575, 0.6364, 0.3149, 0.9091, 0.1575, 0.7273, 0.1575, 0.8182, 0.3149, 0.1818, 0.1575, 0.0, 0.1575, 0.09091, 0.3149, 0.3636, 0.1575, 0.1818, 0.1575, 0.2727, 0.3149, 0.5455, 0.1575, 0.3636, 0.1575, 0.4545, 0.3149, 0.7273, 0.1575, 0.6364, 0.3149, 0.8182, 0.3149, 0.9091, 0.1575, 0.8182, 0.3149, 1.0, 0.3149, 0.1818, 0.1575, 0.09091, 0.3149, 0.2727, 0.3149, 0.3636, 0.1575, 0.2727, 0.3149, 0.4545, 0.3149, 0.5455, 0.1575, 0.4545, 0.3149, 0.6364, 0.3149, 0.8182, 0.3149, 0.6364, 0.3149, 0.7273, 0.4724, 1.0, 0.3149, 0.8182, 0.3149, 0.9091, 0.4724, 0.2727, 0.3149, 0.09091, 0.3149, 0.1818, 0.4724, 0.4545, 0.3149, 0.2727, 0.3149, 0.3636, 0.4724, 0.6364, 0.3149, 0.4545, 0.3149, 0.5455, 0.4724])
me_icosphere_006.use_remesh_preserve_volume = False
me_icosphere_006.use_remesh_preserve_attributes = False
me_icosphere_006.use_mirror_vertex_groups = False
me_icosphere_006.update()
me_cube_012 = bpy.data.meshes.new('Cube.012')
me_cube_012.from_pydata([(-0.03121, -0.2174, -0.2174), (-0.03121, -0.2174, 0.2174), (-0.03121, 0.2174, -0.2174), (-0.03121, 0.2174, 0.2174), (1.628, -0.1629, -0.1629), (1.628, -0.1629, 0.1629), (1.628, 0.1629, -0.1629), (1.628, 0.1629, 0.1629), (1.577, 0.2285, 0.2285), (1.577, 0.2285, -0.2285), (1.577, -0.2285, -0.2285), (1.577, -0.2285, 0.2285), (-0.01232, 0.2815, -0.2815), (-0.01232, -0.2815, -0.2815), (-0.01232, -0.2815, 0.2815), (-0.01232, 0.2815, 0.2815)], [], [(0, 1, 3, 2), (12, 15, 8, 9), (6, 7, 5, 4), (10, 11, 14, 13), (12, 9, 10, 13), (8, 15, 14, 11), (7, 6, 9, 8), (6, 4, 10, 9), (5, 7, 8, 11), (4, 5, 11, 10), (0, 2, 12, 13), (1, 0, 13, 14), (3, 1, 14, 15), (2, 3, 15, 12)])
_uv = me_cube_012.uv_layers.new(name='UVMap')
_uv.uv.foreach_set('vector', [0.4035, 0.02846, 0.5965, 0.02846, 0.5965, 0.2215, 0.4035, 0.2215, 0.375, 0.25, 0.625, 0.25, 0.625, 0.5, 0.375, 0.5, 0.4108, 0.5358, 0.5892, 0.5358, 0.5892, 0.7142, 0.4108, 0.7142, 0.375, 0.75, 0.625, 0.75, 0.625, 1.0, 0.375, 1.0, 0.125, 0.5, 0.375, 0.5, 0.375, 0.75, 0.125, 0.75, 0.625, 0.5, 0.875, 0.5, 0.875, 0.75, 0.625, 0.75, 0.5892, 0.5358, 0.4108, 0.5358, 0.375, 0.5, 0.625, 0.5, 0.4108, 0.5358, 0.4108, 0.7142, 0.375, 0.75, 0.375, 0.5, 0.5892, 0.7142, 0.5892, 0.5358, 0.625, 0.5, 0.625, 0.75, 0.4108, 0.7142, 0.5892, 0.7142, 0.625, 0.75, 0.375, 0.75, 0.4035, 0.02846, 0.4035, 0.2215, 0.375, 0.25, 0.375, 0.0, 0.5965, 0.02846, 0.4035, 0.02846, 0.375, 0.0, 0.625, 0.0, 0.5965, 0.2215, 0.5965, 0.02846, 0.625, 0.0, 0.625, 0.25, 0.4035, 0.2215, 0.5965, 0.2215, 0.625, 0.25, 0.375, 0.25])
me_cube_012.use_remesh_preserve_volume = False
me_cube_012.use_remesh_preserve_attributes = False
me_cube_012.use_mirror_vertex_groups = False
me_cube_012.update()
me_cube_013 = bpy.data.meshes.new('Cube.013')
me_cube_013.from_pydata([(-0.03317, -0.2626, -0.2626), (-0.03317, -0.2626, 0.2626), (-0.03317, 0.2626, -0.2626), (-0.03317, 0.2626, 0.2626), (1.628, -0.1629, -0.1629), (1.628, -0.1629, 0.1629), (1.628, 0.1629, -0.1629), (1.628, 0.1629, 0.1629), (1.577, 0.2285, 0.2285), (1.577, 0.2285, -0.2285), (1.577, -0.2285, -0.2285), (1.577, -0.2285, 0.2285), (-0.01036, 0.34, -0.34), (-0.01036, -0.34, -0.34), (-0.01036, -0.34, 0.34), (-0.01036, 0.34, 0.34)], [], [(0, 1, 3, 2), (12, 15, 8, 9), (6, 7, 5, 4), (10, 11, 14, 13), (12, 9, 10, 13), (8, 15, 14, 11), (7, 6, 9, 8), (6, 4, 10, 9), (5, 7, 8, 11), (4, 5, 11, 10), (0, 2, 12, 13), (1, 0, 13, 14), (3, 1, 14, 15), (2, 3, 15, 12)])
_uv = me_cube_013.uv_layers.new(name='UVMap')
_uv.uv.foreach_set('vector', [0.4035, 0.02846, 0.5965, 0.02846, 0.5965, 0.2215, 0.4035, 0.2215, 0.375, 0.25, 0.625, 0.25, 0.625, 0.5, 0.375, 0.5, 0.4108, 0.5358, 0.5892, 0.5358, 0.5892, 0.7142, 0.4108, 0.7142, 0.375, 0.75, 0.625, 0.75, 0.625, 1.0, 0.375, 1.0, 0.125, 0.5, 0.375, 0.5, 0.375, 0.75, 0.125, 0.75, 0.625, 0.5, 0.875, 0.5, 0.875, 0.75, 0.625, 0.75, 0.5892, 0.5358, 0.4108, 0.5358, 0.375, 0.5, 0.625, 0.5, 0.4108, 0.5358, 0.4108, 0.7142, 0.375, 0.75, 0.375, 0.5, 0.5892, 0.7142, 0.5892, 0.5358, 0.625, 0.5, 0.625, 0.75, 0.4108, 0.7142, 0.5892, 0.7142, 0.625, 0.75, 0.375, 0.75, 0.4035, 0.02846, 0.4035, 0.2215, 0.375, 0.25, 0.375, 0.0, 0.5965, 0.02846, 0.4035, 0.02846, 0.375, 0.0, 0.625, 0.0, 0.5965, 0.2215, 0.5965, 0.02846, 0.625, 0.0, 0.625, 0.25, 0.4035, 0.2215, 0.5965, 0.2215, 0.625, 0.25, 0.375, 0.25])
me_cube_013.use_remesh_preserve_volume = False
me_cube_013.use_remesh_preserve_attributes = False
me_cube_013.use_mirror_vertex_groups = False
me_cube_013.update()
me_icosphere_007 = bpy.data.meshes.new('Icosphere.007')
me_icosphere_007.from_pydata([(0.0, 0.0, -1.0), (0.7236, -0.5257, -0.4472), (-0.2764, -0.8506, -0.4472), (-0.8944, 0.0, -0.4472), (-0.2764, 0.8506, -0.4472), (0.7236, 0.5257, -0.4472), (0.2764, -0.8506, 0.4472), (-0.7236, -0.5257, 0.4472), (-0.7236, 0.5257, 0.4472), (0.2764, 0.8506, 0.4472), (0.8944, 0.0, 0.4472), (0.0, 0.0, 1.0)], [], [(0, 1, 2), (1, 0, 5), (0, 2, 3), (0, 3, 4), (0, 4, 5), (1, 5, 10), (2, 1, 6), (3, 2, 7), (4, 3, 8), (5, 4, 9), (1, 10, 6), (2, 6, 7), (3, 7, 8), (4, 8, 9), (5, 9, 10), (6, 10, 11), (7, 6, 11), (8, 7, 11), (9, 8, 11), (10, 9, 11)])
_uv = me_icosphere_007.uv_layers.new(name='UVMap')
_uv.uv.foreach_set('vector', [0.8182, 0.0, 0.7273, 0.1575, 0.9091, 0.1575, 0.7273, 0.1575, 0.6364, 0.0, 0.5455, 0.1575, 0.09091, 0.0, 0.0, 0.1575, 0.1818, 0.1575, 0.2727, 0.0, 0.1818, 0.1575, 0.3636, 0.1575, 0.4545, 0.0, 0.3636, 0.1575, 0.5455, 0.1575, 0.7273, 0.1575, 0.5455, 0.1575, 0.6364, 0.3149, 0.9091, 0.1575, 0.7273, 0.1575, 0.8182, 0.3149, 0.1818, 0.1575, 0.0, 0.1575, 0.09091, 0.3149, 0.3636, 0.1575, 0.1818, 0.1575, 0.2727, 0.3149, 0.5455, 0.1575, 0.3636, 0.1575, 0.4545, 0.3149, 0.7273, 0.1575, 0.6364, 0.3149, 0.8182, 0.3149, 0.9091, 0.1575, 0.8182, 0.3149, 1.0, 0.3149, 0.1818, 0.1575, 0.09091, 0.3149, 0.2727, 0.3149, 0.3636, 0.1575, 0.2727, 0.3149, 0.4545, 0.3149, 0.5455, 0.1575, 0.4545, 0.3149, 0.6364, 0.3149, 0.8182, 0.3149, 0.6364, 0.3149, 0.7273, 0.4724, 1.0, 0.3149, 0.8182, 0.3149, 0.9091, 0.4724, 0.2727, 0.3149, 0.09091, 0.3149, 0.1818, 0.4724, 0.4545, 0.3149, 0.2727, 0.3149, 0.3636, 0.4724, 0.6364, 0.3149, 0.4545, 0.3149, 0.5455, 0.4724])
me_icosphere_007.use_remesh_preserve_volume = False
me_icosphere_007.use_remesh_preserve_attributes = False
me_icosphere_007.use_mirror_vertex_groups = False
me_icosphere_007.update()
me_cube_014 = bpy.data.meshes.new('Cube.014')
me_cube_014.from_pydata([(-0.03121, -0.2174, -0.2174), (-0.03121, -0.2174, 0.2174), (-0.03121, 0.2174, -0.2174), (-0.03121, 0.2174, 0.2174), (1.628, -0.1629, -0.1629), (1.628, -0.1629, 0.1629), (1.628, 0.1629, -0.1629), (1.628, 0.1629, 0.1629), (1.577, 0.2285, 0.2285), (1.577, 0.2285, -0.2285), (1.577, -0.2285, -0.2285), (1.577, -0.2285, 0.2285), (-0.01232, 0.2815, -0.2815), (-0.01232, -0.2815, -0.2815), (-0.01232, -0.2815, 0.2815), (-0.01232, 0.2815, 0.2815)], [], [(0, 1, 3, 2), (12, 15, 8, 9), (6, 7, 5, 4), (10, 11, 14, 13), (12, 9, 10, 13), (8, 15, 14, 11), (7, 6, 9, 8), (6, 4, 10, 9), (5, 7, 8, 11), (4, 5, 11, 10), (0, 2, 12, 13), (1, 0, 13, 14), (3, 1, 14, 15), (2, 3, 15, 12)])
_uv = me_cube_014.uv_layers.new(name='UVMap')
_uv.uv.foreach_set('vector', [0.4035, 0.02846, 0.5965, 0.02846, 0.5965, 0.2215, 0.4035, 0.2215, 0.375, 0.25, 0.625, 0.25, 0.625, 0.5, 0.375, 0.5, 0.4108, 0.5358, 0.5892, 0.5358, 0.5892, 0.7142, 0.4108, 0.7142, 0.375, 0.75, 0.625, 0.75, 0.625, 1.0, 0.375, 1.0, 0.125, 0.5, 0.375, 0.5, 0.375, 0.75, 0.125, 0.75, 0.625, 0.5, 0.875, 0.5, 0.875, 0.75, 0.625, 0.75, 0.5892, 0.5358, 0.4108, 0.5358, 0.375, 0.5, 0.625, 0.5, 0.4108, 0.5358, 0.4108, 0.7142, 0.375, 0.75, 0.375, 0.5, 0.5892, 0.7142, 0.5892, 0.5358, 0.625, 0.5, 0.625, 0.75, 0.4108, 0.7142, 0.5892, 0.7142, 0.625, 0.75, 0.375, 0.75, 0.4035, 0.02846, 0.4035, 0.2215, 0.375, 0.25, 0.375, 0.0, 0.5965, 0.02846, 0.4035, 0.02846, 0.375, 0.0, 0.625, 0.0, 0.5965, 0.2215, 0.5965, 0.02846, 0.625, 0.0, 0.625, 0.25, 0.4035, 0.2215, 0.5965, 0.2215, 0.625, 0.25, 0.375, 0.25])
me_cube_014.use_remesh_preserve_volume = False
me_cube_014.use_remesh_preserve_attributes = False
me_cube_014.use_mirror_vertex_groups = False
me_cube_014.update()
arm_armature = bpy.data.armatures.new('Armature')  # bones are not reproduced

# ---- objects
ob_head = bpy.data.objects.new('head', me_cube)
ob_light = bpy.data.objects.new('Light', light_light)
ob_camera = bpy.data.objects.new('Camera', cam_camera)
ob_neck = bpy.data.objects.new('neck', me_cube_001)
ob_chest = bpy.data.objects.new('chest', me_cube_002)
ob_right_shoulder_joint = bpy.data.objects.new('right_shoulder_joint', me_icosphere)
ob_left_shoulder_joint = bpy.data.objects.new('left_shoulder_joint', me_icosphere_001)
ob_left_upper_arm = bpy.data.objects.new('left_upper_arm', me_cube_004)
ob_left_elbow_joint = bpy.data.objects.new('left_elbow_joint', me_icosphere_002)
ob_left_lower_arm = bpy.data.objects.new('left_lower_arm', me_cube_005)
ob_right_upper_arm = bpy.data.objects.new('right_upper_arm', me_cube_006)
ob_right_elbow_joint = bpy.data.objects.new('right_elbow_joint', me_icosphere_003)
ob_right_lower_arm = bpy.data.objects.new('right_lower_arm', me_cube_007)
ob_armature = bpy.data.objects.new('Armature', arm_armature)
ob_head_001 = bpy.data.objects.new('head.001', me_cube_008)
ob_neck_001 = bpy.data.objects.new('neck.001', me_cube_009)
ob_chest_001 = bpy.data.objects.new('chest.001', me_cube_010)
ob_right_shoulder_joint_001 = bpy.data.objects.new('right_shoulder_joint.001', me_icosphere_004)
ob_left_shoulder_joint_001 = bpy.data.objects.new('left_shoulder_joint.001', me_icosphere_005)
ob_left_upper_arm_001 = bpy.data.objects.new('left_upper_arm.001', me_cube_011)
ob_left_elbow_joint_001 = bpy.data.objects.new('left_elbow_joint.001', me_icosphere_006)
ob_left_lower_arm_001 = bpy.data.objects.new('left_lower_arm.001', me_cube_012)
ob_right_upper_arm_001 = bpy.data.objects.new('right_upper_arm.001', me_cube_013)
ob_right_elbow_joint_001 = bpy.data.objects.new('right_elbow_joint.001', me_icosphere_007)
ob_right_lower_arm_001 = bpy.data.objects.new('right_lower_arm.001', me_cube_014)

# ---- transforms, parenting, visibility, modifiers, constraints
ob_head.parent = ob_armature
ob_head.matrix_parent_inverse = Matrix(((1.0, -0.0, 0.0, -0.0), (-0.0, 0.0, 1.0, -9.531), (0.0, -1.0, 0.0, -0.0), (0.0, 0.0, -0.0, 1.0)))
ob_head.location = (0.0, 0.0, 7.463)
ob_head.lock_rotations_4d = False
ob_head.empty_display_type = 'ARROWS'
ob_head.lineart.crease_threshold = 0.0
ob_light.location = (4.076, 1.005, 5.904)
ob_light.rotation_euler = (0.6503, 0.05522, 1.866)
ob_light.lock_rotations_4d = False
ob_light.empty_display_type = 'ARROWS'
ob_light.color = (0.0, 0.0, 0.0, 0.0)
ob_light.lineart.crease_threshold = 0.0
ob_camera.location = (7.359, -6.926, 4.958)
ob_camera.rotation_euler = (1.109, 0.0, 0.8149)
ob_camera.lock_rotations_4d = False
ob_camera.empty_display_type = 'ARROWS'
ob_camera.color = (0.0, 0.0, 0.0, 0.0)
ob_camera.display_type = 'WIRE'
ob_camera.lineart.crease_threshold = 0.0
ob_neck.parent = ob_armature
ob_neck.matrix_parent_inverse = Matrix(((1.0, -0.0, 0.0, -0.0), (-0.0, 0.0, 1.0, -7.449), (0.0, -1.0, 0.0, -0.0), (0.0, 0.0, -0.0, 1.0)))
ob_neck.location = (0.0, 0.0, 7.463)
ob_neck.rotation_euler = (0.1943, -0.0, 0.0)
ob_neck.scale = (0.6031, 0.6031, 0.6031)
ob_neck.lineart.crease_threshold = 0.0
ob_chest.parent = ob_armature
ob_chest.matrix_parent_inverse = Matrix(((1.0, -0.0, 0.0, -0.0), (-0.0, 0.0, 1.0, -7.007), (0.0, -1.0, 0.0, -0.0), (0.0, 0.0, -0.0, 1.0)))
ob_chest.location = (0.0, 0.0, 6.114)
ob_chest.scale = (1.431, 1.431, 1.431)
ob_chest.lineart.crease_threshold = 0.0
ob_right_shoulder_joint.parent = ob_armature
ob_right_shoulder_joint.matrix_parent_inverse = Matrix(((-0.005924, 6.427e-08, 1.0, -6.574), (-1.0, -1.069e-14, -0.005924, -3.888), (-3.807e-10, -1.0, 6.427e-08, -4.225e-07), (0.0, -0.0, -0.0, 1.0)))
ob_right_shoulder_joint.location = (-1.843, 0.0, 6.566)
ob_right_shoulder_joint.scale = (0.4489, 0.4489, 0.4489)
ob_right_shoulder_joint.lineart.crease_threshold = 0.0
ob_left_shoulder_joint.parent = ob_armature
ob_left_shoulder_joint.matrix_parent_inverse = Matrix(((-0.0007075, 2.986e-08, -1.0, 6.549), (1.0, -4.111e-16, -0.0007075, -3.926), (-2.113e-11, -1.0, -2.986e-08, -6.842e-07), (0.0, -0.0, 0.0, 1.0)))
ob_left_shoulder_joint.location = (1.859, 0.0, 6.566)
ob_left_shoulder_joint.rotation_euler = (-2.687e-07, -1.175e-14, 3.142)
ob_left_shoulder_joint.scale = (0.4489, 0.4489, 0.4489)
ob_left_shoulder_joint.lineart.crease_threshold = 0.0
ob_left_upper_arm.parent = ob_armature
ob_left_upper_arm.matrix_parent_inverse = Matrix(((-0.0007075, 2.986e-08, -1.0, 6.549), (1.0, -4.111e-16, -0.0007075, -3.926), (-2.113e-11, -1.0, -2.986e-08, -6.842e-07), (0.0, -0.0, 0.0, 1.0)))
ob_left_upper_arm.location = (2.351, 0.0, 6.558)
ob_left_upper_arm.lineart.crease_threshold = 0.0
ob_left_elbow_joint.parent = ob_armature
ob_left_elbow_joint.matrix_parent_inverse = Matrix(((-7.42e-10, -1.0, 1.331e-07, -1.748e-06), (1.0, -2.484e-10, 0.004425, -5.741), (-0.004425, 1.331e-07, 1.0, -6.529), (-0.0, -0.0, -0.0, 1.0)))
ob_left_elbow_joint.location = (4.284, 0.0, 6.553)
ob_left_elbow_joint.rotation_euler = (-2.687e-07, -1.175e-14, 3.142)
ob_left_elbow_joint.scale = (0.2782, 0.2782, 0.2782)
ob_left_elbow_joint.lineart.crease_threshold = 0.0
ob_left_lower_arm.parent = ob_armature
ob_left_lower_arm.matrix_parent_inverse = Matrix(((-7.42e-10, -1.0, 1.331e-07, -1.748e-06), (1.0, -2.484e-10, 0.004425, -5.741), (-0.004425, 1.331e-07, 1.0, -6.529), (-0.0, -0.0, -0.0, 1.0)))
ob_left_lower_arm.location = (4.625, 0.0, 6.558)
ob_left_lower_arm.scale = (0.6915, 0.6915, 0.6915)
ob_left_lower_arm.lineart.crease_threshold = 0.0
ob_right_upper_arm.parent = ob_armature
ob_right_upper_arm.matrix_parent_inverse = Matrix(((-0.005924, 6.427e-08, 1.0, -6.574), (-1.0, -1.069e-14, -0.005924, -3.888), (-3.807e-10, -1.0, 6.427e-08, -4.225e-07), (0.0, -0.0, -0.0, 1.0)))
ob_right_upper_arm.location = (-2.305, 4.418e-10, 6.555)
ob_right_upper_arm.rotation_euler = (-2.687e-07, 3.142, 1.175e-14)
ob_right_upper_arm.lineart.crease_threshold = 0.0
ob_right_elbow_joint.parent = ob_armature
ob_right_elbow_joint.matrix_parent_inverse = Matrix(((-8.492e-11, 1.0, 1.123e-08, -7.389e-08), (-1.0, 3.991e-10, -1.662e-07, -5.658), (3.088e-17, -1.123e-08, 1.0, -6.551), (0.0, -0.0, -0.0, 1.0)))
ob_right_elbow_joint.location = (-4.238, -8.838e-10, 6.56)
ob_right_elbow_joint.rotation_euler = (-0.0, -3.142, 3.142)
ob_right_elbow_joint.scale = (0.2782, 0.2782, 0.2782)
ob_right_elbow_joint.lineart.crease_threshold = 0.0
ob_right_lower_arm.parent = ob_armature
ob_right_lower_arm.matrix_parent_inverse = Matrix(((-8.492e-11, 1.0, 1.123e-08, -7.389e-08), (-1.0, 3.991e-10, -1.662e-07, -5.658), (3.088e-17, -1.123e-08, 1.0, -6.551), (0.0, -0.0, -0.0, 1.0)))
ob_right_lower_arm.location = (-4.579, 4.418e-10, 6.555)
ob_right_lower_arm.rotation_euler = (-2.687e-07, 3.142, 1.175e-14)
ob_right_lower_arm.scale = (0.6915, 0.6915, 0.6915)
ob_right_lower_arm.lineart.crease_threshold = 0.0
ob_armature.location = (0.0, 0.0, 3.665)
ob_armature.show_in_front = True
ob_armature.lineart.crease_threshold = 0.0
ob_head_001.location = (-29.66, 0.0, 7.463)
ob_head_001.lock_rotations_4d = False
ob_head_001.empty_display_type = 'ARROWS'
ob_head_001.lineart.crease_threshold = 0.0
_m = ob_head_001.modifiers.new('Mirror', 'MIRROR')
_m.use_bisect_axis = (True, False, False)
ob_neck_001.location = (-29.66, 0.0, 7.463)
ob_neck_001.rotation_euler = (0.1943, -0.0, 0.0)
ob_neck_001.scale = (0.6031, 0.6031, 0.6031)
ob_neck_001.lineart.crease_threshold = 0.0
ob_chest_001.location = (-29.66, 0.0, 6.114)
ob_chest_001.scale = (1.431, 1.431, 1.431)
ob_chest_001.lineart.crease_threshold = 0.0
_m = ob_chest_001.modifiers.new('Mirror', 'MIRROR')
_m.use_bisect_axis = (True, False, False)
ob_right_shoulder_joint_001.location = (-31.51, 0.0, 6.566)
ob_right_shoulder_joint_001.scale = (0.4489, 0.4489, 0.4489)
ob_right_shoulder_joint_001.lineart.crease_threshold = 0.0
ob_left_shoulder_joint_001.location = (-27.81, 0.0, 6.566)
ob_left_shoulder_joint_001.rotation_euler = (-2.687e-07, -1.175e-14, 3.142)
ob_left_shoulder_joint_001.scale = (0.4489, 0.4489, 0.4489)
ob_left_shoulder_joint_001.lineart.crease_threshold = 0.0
ob_left_upper_arm_001.location = (-27.31, 0.0, 6.558)
ob_left_upper_arm_001.lineart.crease_threshold = 0.0
ob_left_elbow_joint_001.location = (-25.38, 0.0, 6.553)
ob_left_elbow_joint_001.rotation_euler = (-2.687e-07, -1.175e-14, 3.142)
ob_left_elbow_joint_001.scale = (0.2782, 0.2782, 0.2782)
ob_left_elbow_joint_001.lineart.crease_threshold = 0.0
ob_left_lower_arm_001.location = (-25.04, 0.0, 6.558)
ob_left_lower_arm_001.scale = (0.6915, 0.6915, 0.6915)
ob_left_lower_arm_001.lineart.crease_threshold = 0.0
ob_right_upper_arm_001.location = (-31.97, 4.418e-10, 6.555)
ob_right_upper_arm_001.rotation_euler = (-2.687e-07, 3.142, 1.175e-14)
ob_right_upper_arm_001.lineart.crease_threshold = 0.0
ob_right_elbow_joint_001.location = (-33.9, -8.838e-10, 6.56)
ob_right_elbow_joint_001.rotation_euler = (-0.0, -3.142, 3.142)
ob_right_elbow_joint_001.scale = (0.2782, 0.2782, 0.2782)
ob_right_elbow_joint_001.lineart.crease_threshold = 0.0
ob_right_lower_arm_001.location = (-34.24, 4.418e-10, 6.555)
ob_right_lower_arm_001.rotation_euler = (-2.687e-07, 3.142, 1.175e-14)
ob_right_lower_arm_001.scale = (0.6915, 0.6915, 0.6915)
ob_right_lower_arm_001.lineart.crease_threshold = 0.0

# ---- collection membership
col_collection.objects.link(ob_head)
col_collection.objects.link(ob_light)
col_collection.objects.link(ob_camera)
col_collection.objects.link(ob_neck)
col_collection.objects.link(ob_chest)
col_collection.objects.link(ob_right_shoulder_joint)
col_collection.objects.link(ob_left_shoulder_joint)
col_collection.objects.link(ob_left_upper_arm)
col_collection.objects.link(ob_left_elbow_joint)
col_collection.objects.link(ob_left_lower_arm)
col_collection.objects.link(ob_right_upper_arm)
col_collection.objects.link(ob_right_elbow_joint)
col_collection.objects.link(ob_right_lower_arm)
col_collection.objects.link(ob_armature)
col_collection.objects.link(ob_head_001)
col_collection.objects.link(ob_neck_001)
col_collection.objects.link(ob_chest_001)
col_collection.objects.link(ob_right_shoulder_joint_001)
col_collection.objects.link(ob_left_shoulder_joint_001)
col_collection.objects.link(ob_left_upper_arm_001)
col_collection.objects.link(ob_left_elbow_joint_001)
col_collection.objects.link(ob_left_lower_arm_001)
col_collection.objects.link(ob_right_upper_arm_001)
col_collection.objects.link(ob_right_elbow_joint_001)
col_collection.objects.link(ob_right_lower_arm_001)

# ---- scene / render settings (as saved in the file)
scene.camera = ob_camera
scene.frame_start = 1; scene.frame_end = 250; scene.frame_set(1)
scene.render.engine = 'BLENDER_EEVEE_NEXT'
scene.cycles.use_denoising = False
scene.cycles.samples = 128
scene.cycles.sampling_pattern = 'TABULATED_SOBOL'
scene.cycles.use_adaptive_sampling = False
scene.cycles.use_light_tree = False
scene.view_settings.view_transform = 'Filmic'
bpy.context.view_layer.update()
